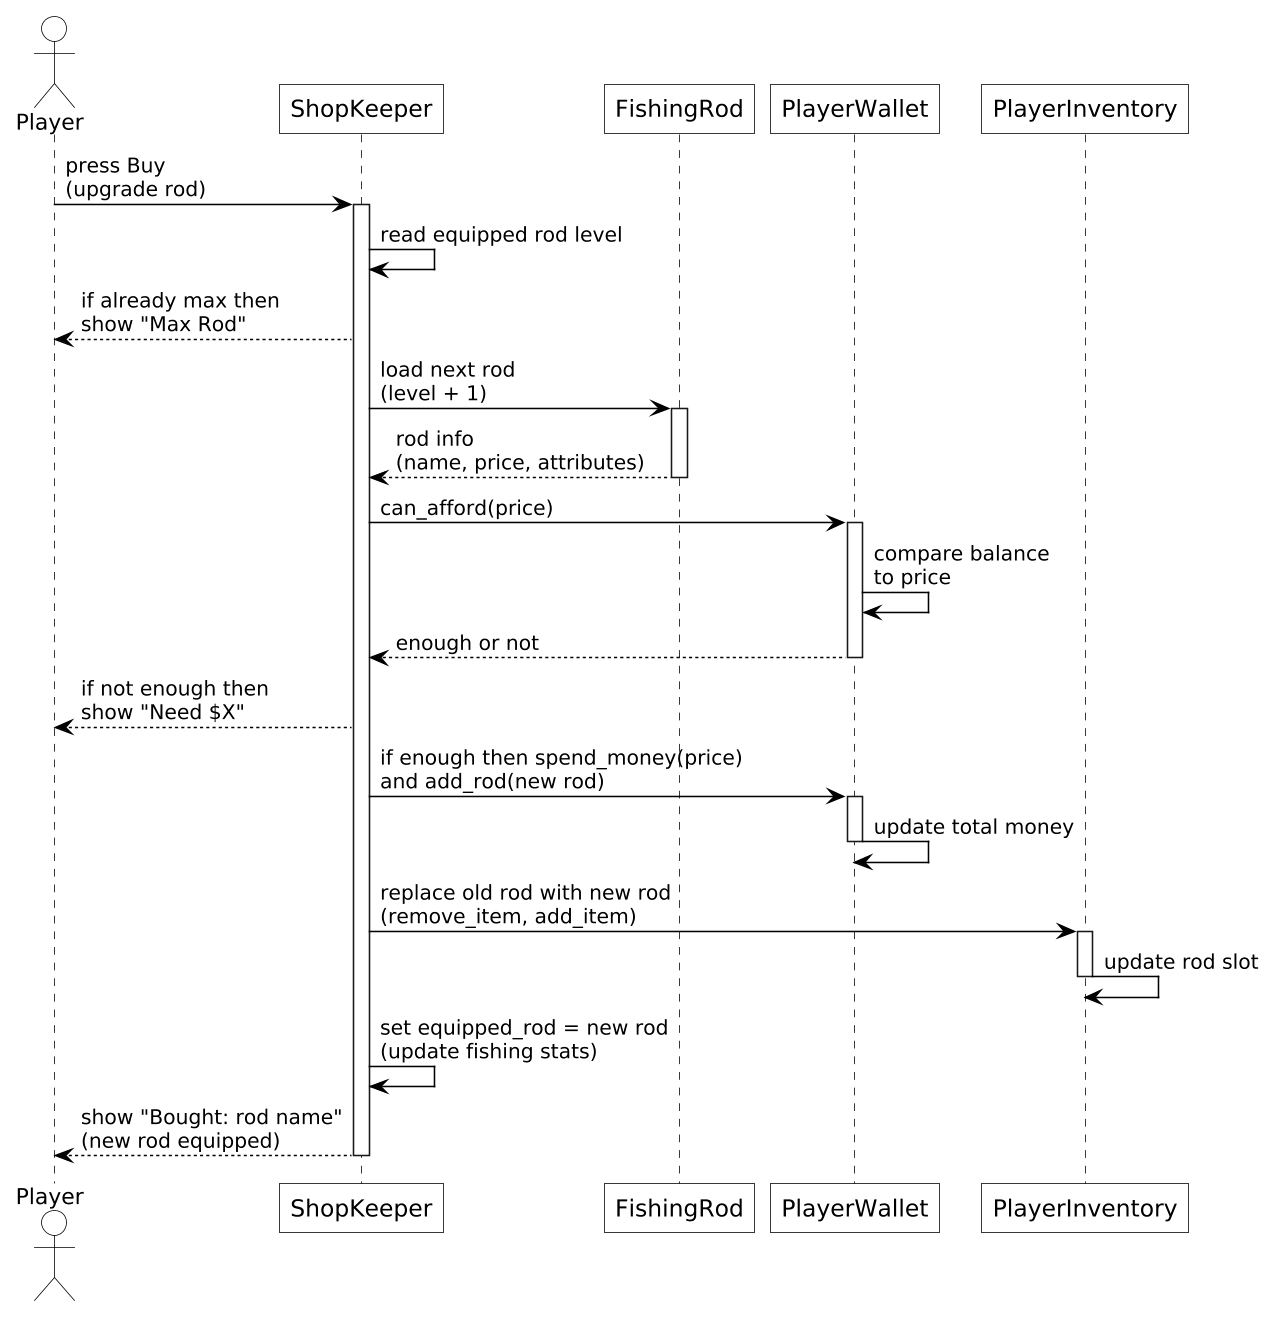

The diagram above was rendered by PlantUML. Its source (embedded in the PNG):
@startuml
skinparamlocked dpi 150
!include style.inc
actor Player
participant ShopKeeper
participant FishingRod
participant PlayerWallet
participant PlayerInventory

Player -> ShopKeeper : press Buy\n(upgrade rod)
activate ShopKeeper
ShopKeeper -> ShopKeeper : read equipped rod level
ShopKeeper --> Player : if already max then\nshow "Max Rod"
ShopKeeper -> FishingRod : load next rod\n(level + 1)
activate FishingRod
FishingRod --> ShopKeeper : rod info\n(name, price, attributes)
deactivate FishingRod
ShopKeeper -> PlayerWallet : can_afford(price)
activate PlayerWallet
PlayerWallet -> PlayerWallet : compare balance\nto price
PlayerWallet --> ShopKeeper : enough or not
deactivate PlayerWallet
ShopKeeper --> Player : if not enough then\nshow "Need $X"
ShopKeeper -> PlayerWallet : if enough then spend_money(price)\nand add_rod(new rod)
activate PlayerWallet
PlayerWallet -> PlayerWallet : update total money
deactivate PlayerWallet
ShopKeeper -> PlayerInventory : replace old rod with new rod\n(remove_item, add_item)
activate PlayerInventory
PlayerInventory -> PlayerInventory : update rod slot
deactivate PlayerInventory
ShopKeeper -> ShopKeeper : set equipped_rod = new rod\n(update fishing stats)
ShopKeeper --> Player : show "Bought: rod name"\n(new rod equipped)
deactivate ShopKeeper
@enduml